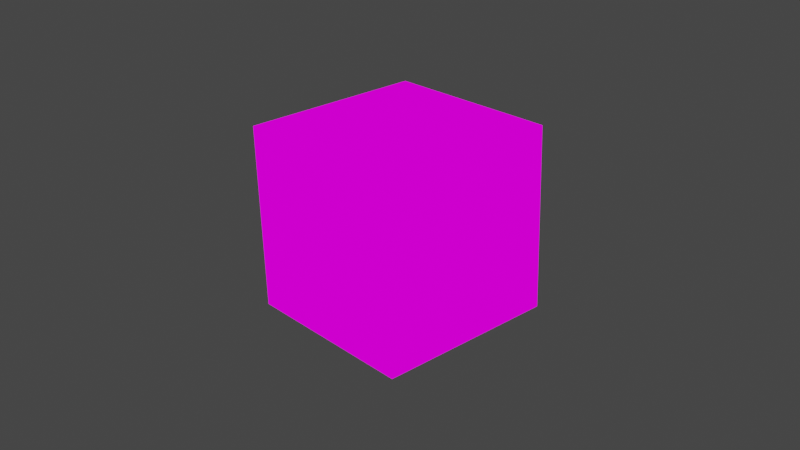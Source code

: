 # Source: block.blend  (saved by Blender 2.93.20; exported with 4.5.12 LTS)
import bpy
from mathutils import Matrix  # noqa: F401  (used for matrix-valued properties, if any)

bpy.ops.wm.read_factory_settings(use_empty=True)
scene = bpy.context.scene
scene.name = 'Scene'

# ---- collections
col_collection = bpy.data.collections.new('Collection'); scene.collection.children.link(col_collection)

# ---- images (referenced by path relative to the original .blend; pixels are not part of the script)
import os
ASSET_DIR = os.environ.get("B2B_ASSET_DIR", "")  # directory of the original .blend (textures are referenced by path, not embedded)
HERE = os.path.dirname(os.path.abspath(__file__))  # packed textures are extracted next to this script under _unpacked/

def load_image(name, relpath, width, height, colorspace="sRGB"):
    """Load a texture the original file referenced (path relative to the .blend, or extracted next to this script)."""
    p = next((c for c in (os.path.join(HERE, relpath), os.path.join(ASSET_DIR, relpath)) if relpath and os.path.exists(c)), "")
    if p:
        img = bpy.data.images.load(p, check_existing=True)
        img.name = name
    else:  # same state as the original file: an image datablock whose file is absent (Cycles renders it pink)
        img = bpy.data.images.new(name, width, height)
        img.source = "FILE"
        img.filepath = "//" + (relpath or name)
    img.colorspace_settings.name = colorspace
    return img
img_grass_block_png = load_image('grass_block.png', 'grass_block.png', 1024, 1024, 'sRGB')

# ---- materials (node trees are filled in below, after node groups)
mat_material = bpy.data.materials.new('Material')
mat_material.alpha_threshold = 0.0
mat_material.use_transparent_shadow = False
mat_material.line_color = (0.0, 0.0, 0.0, 1.0)

# ---- material node trees
mat_material.use_nodes = True; mat_material.node_tree.nodes.clear()
_N = mat_material.node_tree.nodes; _L = mat_material.node_tree.links
n0 = _N.new('ShaderNodeOutputMaterial'); n0.name = 'Material Output'; n0.location = (300, 300)
n1 = _N.new('ShaderNodeTexImage'); n1.name = 'Image Texture'; n1.location = (-280, 270)
n1.image = img_grass_block_png
n1.interpolation = 'Closest'
_L.new(n1.outputs[0], n0.inputs[0])
n0.is_active_output = True

# ---- world
world_world = bpy.data.worlds.new('World'); scene.world = world_world
world_world.use_nodes = True; world_world.node_tree.nodes.clear()
_N = world_world.node_tree.nodes; _L = world_world.node_tree.links
n0 = _N.new('ShaderNodeOutputWorld'); n0.name = 'World Output'; n0.location = (300, 300)
n1 = _N.new('ShaderNodeBackground'); n1.name = 'Background'; n1.location = (10, 300)
n1.inputs[0].default_value = (0.05088, 0.05088, 0.05088, 1.0)
_L.new(n1.outputs[0], n0.inputs[0])
n0.is_active_output = True
world_world.color = (0.05088, 0.05088, 0.05088)
world_world.use_sun_shadow = False
world_world.sun_shadow_jitter_overblur = 0.0

# ---- cameras
cam_camera = bpy.data.cameras.new('Camera')
cam_camera.clip_end = 100.0
cam_camera.ortho_scale = 7.314

# ---- lights
light_light = bpy.data.lights.new('Light', 'POINT')
light_light.transmission_factor = 0.0
light_light.energy = 1000.0
light_light.shadow_soft_size = 0.1
light_light.shadow_maximum_resolution = 0.006
light_light.use_absolute_resolution = True

# ---- meshes
me_cube = bpy.data.meshes.new('Cube')
me_cube.from_pydata([(1.0, 1.0, 1.0), (1.0, 1.0, -1.0), (1.0, -1.0, 1.0), (1.0, -1.0, -1.0), (-1.0, 1.0, 1.0), (-1.0, 1.0, -1.0), (-1.0, -1.0, 1.0), (-1.0, -1.0, -1.0)], [], [(0, 4, 6, 2), (3, 2, 6, 7), (7, 6, 4, 5), (5, 1, 3, 7), (1, 0, 2, 3), (5, 4, 0, 1)])
_uv = me_cube.uv_layers.new(name='UVMap')
_uv.uv.foreach_set('vector', [0.625, 0.5, 0.875, 0.5, 0.875, 0.75, 0.625, 0.75, 0.375, 0.75, 0.625, 0.75, 0.625, 1.0, 0.375, 1.0, 0.375, 0.0, 0.625, 0.0, 0.625, 0.25, 0.375, 0.25, 0.125, 0.5, 0.375, 0.5, 0.375, 0.75, 0.125, 0.75, 0.375, 0.5, 0.625, 0.5, 0.625, 0.75, 0.375, 0.75, 0.375, 0.25, 0.625, 0.25, 0.625, 0.5, 0.375, 0.5])
me_cube.materials.append(mat_material)
me_cube.use_remesh_preserve_volume = False
me_cube.use_remesh_preserve_attributes = False
me_cube.use_mirror_vertex_groups = False
me_cube.update()

# ---- objects
ob_cube = bpy.data.objects.new('Cube', me_cube)
ob_light = bpy.data.objects.new('Light', light_light)
ob_camera = bpy.data.objects.new('Camera', cam_camera)

# ---- transforms, parenting, visibility, modifiers, constraints
ob_cube.location = (0.0, 0.0, 0.0)
ob_cube.rotation_euler = (0.004391, -0.03503, -0.03548)
ob_cube.lock_rotations_4d = False
ob_cube.empty_display_type = 'ARROWS'
ob_cube.lineart.crease_threshold = 0.0
ob_light.location = (4.076, 1.005, 5.904)
ob_light.rotation_euler = (0.6503, 0.05522, 1.866)
ob_light.lock_rotations_4d = False
ob_light.empty_display_type = 'ARROWS'
ob_light.color = (0.0, 0.0, 0.0, 0.0)
ob_light.lineart.crease_threshold = 0.0
ob_camera.location = (7.359, -6.926, 4.958)
ob_camera.rotation_euler = (1.109, 0.0, 0.8149)
ob_camera.lock_rotations_4d = False
ob_camera.empty_display_type = 'ARROWS'
ob_camera.color = (0.0, 0.0, 0.0, 0.0)
ob_camera.display_type = 'WIRE'
ob_camera.lineart.crease_threshold = 0.0

# ---- collection membership
col_collection.objects.link(ob_cube)
col_collection.objects.link(ob_light)
col_collection.objects.link(ob_camera)

# ---- scene / render settings (as saved in the file)
scene.camera = ob_camera
scene.frame_start = 1; scene.frame_end = 250; scene.frame_set(1)
scene.render.engine = 'BLENDER_EEVEE_NEXT'
scene.cycles.use_denoising = False
scene.cycles.samples = 128
scene.cycles.sampling_pattern = 'TABULATED_SOBOL'
scene.cycles.use_adaptive_sampling = False
scene.cycles.use_light_tree = False
scene.view_settings.view_transform = 'Filmic'
bpy.context.view_layer.update()
